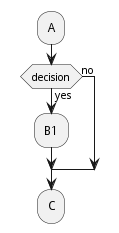

The diagram above was rendered by PlantUML. Its source (embedded in the PNG):
@startuml
skinparam ConditionEndStyle hline
:A;
if (decision) then (yes)
	:B1;
else (no)
endif
:C;
@enduml